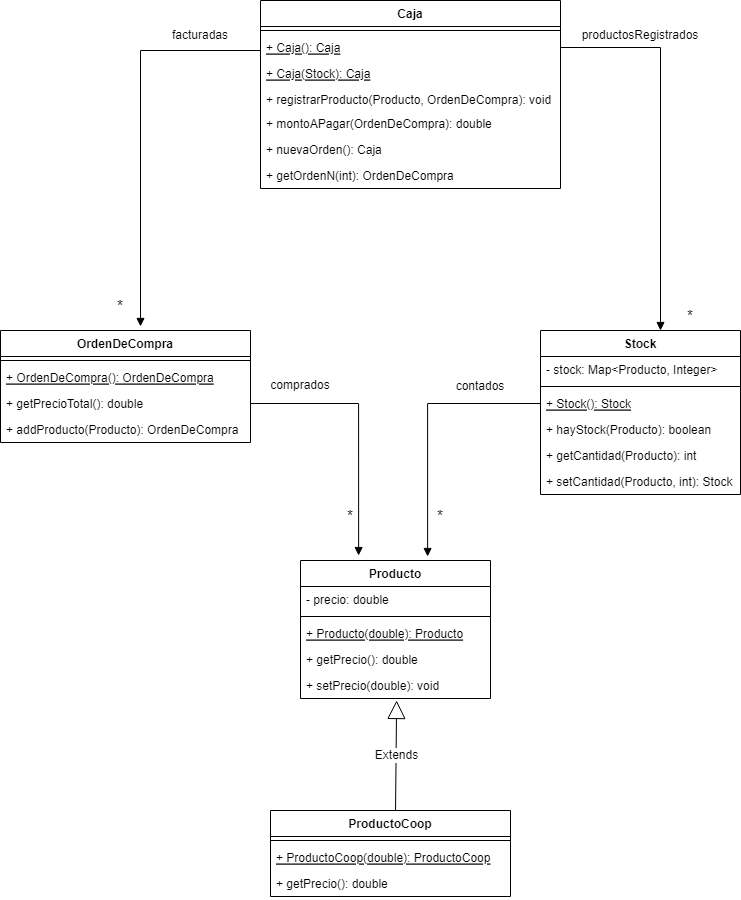

The diagram above was exported from draw.io. Its source (the exported page's mxGraphModel, read from the mxfile embedded in the PNG):
<mxGraphModel dx="1102" dy="582" grid="1" gridSize="10" guides="1" tooltips="1" connect="1" arrows="1" fold="1" page="1" pageScale="1" pageWidth="827" pageHeight="1169" math="0" shadow="0">
  <root>
    <mxCell id="0" />
    <mxCell id="1" parent="0" />
    <mxCell id="LAZ7GvQc-zDJRztgAtJZ-1" value="Producto&#10;" style="swimlane;fontStyle=1;align=center;verticalAlign=top;childLayout=stackLayout;horizontal=1;startSize=26;horizontalStack=0;resizeParent=1;resizeParentMax=0;resizeLast=0;collapsible=1;marginBottom=0;" parent="1" vertex="1">
      <mxGeometry x="320" y="760" width="190" height="138" as="geometry" />
    </mxCell>
    <mxCell id="LAZ7GvQc-zDJRztgAtJZ-13" value="- precio: double" style="text;strokeColor=none;fillColor=none;align=left;verticalAlign=top;spacingLeft=4;spacingRight=4;overflow=hidden;rotatable=0;points=[[0,0.5],[1,0.5]];portConstraint=eastwest;" parent="LAZ7GvQc-zDJRztgAtJZ-1" vertex="1">
      <mxGeometry y="26" width="190" height="26" as="geometry" />
    </mxCell>
    <mxCell id="LAZ7GvQc-zDJRztgAtJZ-3" value="" style="line;strokeWidth=1;fillColor=none;align=left;verticalAlign=middle;spacingTop=-1;spacingLeft=3;spacingRight=3;rotatable=0;labelPosition=right;points=[];portConstraint=eastwest;" parent="LAZ7GvQc-zDJRztgAtJZ-1" vertex="1">
      <mxGeometry y="52" width="190" height="8" as="geometry" />
    </mxCell>
    <mxCell id="LAZ7GvQc-zDJRztgAtJZ-14" value="+ Producto(double): Producto" style="text;strokeColor=none;fillColor=none;align=left;verticalAlign=top;spacingLeft=4;spacingRight=4;overflow=hidden;rotatable=0;points=[[0,0.5],[1,0.5]];portConstraint=eastwest;fontStyle=4" parent="LAZ7GvQc-zDJRztgAtJZ-1" vertex="1">
      <mxGeometry y="60" width="190" height="26" as="geometry" />
    </mxCell>
    <mxCell id="LAZ7GvQc-zDJRztgAtJZ-4" value="+ getPrecio(): double" style="text;strokeColor=none;fillColor=none;align=left;verticalAlign=top;spacingLeft=4;spacingRight=4;overflow=hidden;rotatable=0;points=[[0,0.5],[1,0.5]];portConstraint=eastwest;" parent="LAZ7GvQc-zDJRztgAtJZ-1" vertex="1">
      <mxGeometry y="86" width="190" height="26" as="geometry" />
    </mxCell>
    <mxCell id="LAZ7GvQc-zDJRztgAtJZ-9" value="+ setPrecio(double): void" style="text;strokeColor=none;fillColor=none;align=left;verticalAlign=top;spacingLeft=4;spacingRight=4;overflow=hidden;rotatable=0;points=[[0,0.5],[1,0.5]];portConstraint=eastwest;" parent="LAZ7GvQc-zDJRztgAtJZ-1" vertex="1">
      <mxGeometry y="112" width="190" height="26" as="geometry" />
    </mxCell>
    <mxCell id="LAZ7GvQc-zDJRztgAtJZ-5" value="ProductoCoop&#10;" style="swimlane;fontStyle=1;align=center;verticalAlign=top;childLayout=stackLayout;horizontal=1;startSize=26;horizontalStack=0;resizeParent=1;resizeParentMax=0;resizeLast=0;collapsible=1;marginBottom=0;" parent="1" vertex="1">
      <mxGeometry x="290" y="1010" width="240" height="86" as="geometry" />
    </mxCell>
    <mxCell id="LAZ7GvQc-zDJRztgAtJZ-7" value="" style="line;strokeWidth=1;fillColor=none;align=left;verticalAlign=middle;spacingTop=-1;spacingLeft=3;spacingRight=3;rotatable=0;labelPosition=right;points=[];portConstraint=eastwest;" parent="LAZ7GvQc-zDJRztgAtJZ-5" vertex="1">
      <mxGeometry y="26" width="240" height="8" as="geometry" />
    </mxCell>
    <mxCell id="FbHIyGhsaOmnxtzRsURp-2" value="+ ProductoCoop(double): ProductoCoop" style="text;strokeColor=none;fillColor=none;align=left;verticalAlign=top;spacingLeft=4;spacingRight=4;overflow=hidden;rotatable=0;points=[[0,0.5],[1,0.5]];portConstraint=eastwest;fontStyle=4" parent="LAZ7GvQc-zDJRztgAtJZ-5" vertex="1">
      <mxGeometry y="34" width="240" height="26" as="geometry" />
    </mxCell>
    <mxCell id="LAZ7GvQc-zDJRztgAtJZ-8" value="+ getPrecio(): double" style="text;strokeColor=none;fillColor=none;align=left;verticalAlign=top;spacingLeft=4;spacingRight=4;overflow=hidden;rotatable=0;points=[[0,0.5],[1,0.5]];portConstraint=eastwest;" parent="LAZ7GvQc-zDJRztgAtJZ-5" vertex="1">
      <mxGeometry y="60" width="240" height="26" as="geometry" />
    </mxCell>
    <mxCell id="LAZ7GvQc-zDJRztgAtJZ-15" value="Caja" style="swimlane;fontStyle=1;align=center;verticalAlign=top;childLayout=stackLayout;horizontal=1;startSize=26;horizontalStack=0;resizeParent=1;resizeParentMax=0;resizeLast=0;collapsible=1;marginBottom=0;" parent="1" vertex="1">
      <mxGeometry x="280" y="200" width="300" height="188" as="geometry" />
    </mxCell>
    <mxCell id="LAZ7GvQc-zDJRztgAtJZ-17" value="" style="line;strokeWidth=1;fillColor=none;align=left;verticalAlign=middle;spacingTop=-1;spacingLeft=3;spacingRight=3;rotatable=0;labelPosition=right;points=[];portConstraint=eastwest;" parent="LAZ7GvQc-zDJRztgAtJZ-15" vertex="1">
      <mxGeometry y="26" width="300" height="8" as="geometry" />
    </mxCell>
    <mxCell id="LAZ7GvQc-zDJRztgAtJZ-18" value="+ Caja(): Caja" style="text;strokeColor=none;fillColor=none;align=left;verticalAlign=top;spacingLeft=4;spacingRight=4;overflow=hidden;rotatable=0;points=[[0,0.5],[1,0.5]];portConstraint=eastwest;fontStyle=4" parent="LAZ7GvQc-zDJRztgAtJZ-15" vertex="1">
      <mxGeometry y="34" width="300" height="26" as="geometry" />
    </mxCell>
    <mxCell id="LAZ7GvQc-zDJRztgAtJZ-49" value="+ Caja(Stock): Caja" style="text;strokeColor=none;fillColor=none;align=left;verticalAlign=top;spacingLeft=4;spacingRight=4;overflow=hidden;rotatable=0;points=[[0,0.5],[1,0.5]];portConstraint=eastwest;fontSize=12;fontStyle=4" parent="LAZ7GvQc-zDJRztgAtJZ-15" vertex="1">
      <mxGeometry y="60" width="300" height="26" as="geometry" />
    </mxCell>
    <mxCell id="LAZ7GvQc-zDJRztgAtJZ-48" value="+ registrarProducto(Producto, OrdenDeCompra): void" style="text;strokeColor=none;fillColor=none;align=left;verticalAlign=top;spacingLeft=4;spacingRight=4;overflow=hidden;rotatable=0;points=[[0,0.5],[1,0.5]];portConstraint=eastwest;fontSize=12;" parent="LAZ7GvQc-zDJRztgAtJZ-15" vertex="1">
      <mxGeometry y="86" width="300" height="24" as="geometry" />
    </mxCell>
    <mxCell id="LAZ7GvQc-zDJRztgAtJZ-51" value="+ montoAPagar(OrdenDeCompra): double" style="text;strokeColor=none;fillColor=none;align=left;verticalAlign=top;spacingLeft=4;spacingRight=4;overflow=hidden;rotatable=0;points=[[0,0.5],[1,0.5]];portConstraint=eastwest;fontSize=12;" parent="LAZ7GvQc-zDJRztgAtJZ-15" vertex="1">
      <mxGeometry y="110" width="300" height="26" as="geometry" />
    </mxCell>
    <mxCell id="LAZ7GvQc-zDJRztgAtJZ-57" value="+ nuevaOrden(): Caja" style="text;strokeColor=none;fillColor=none;align=left;verticalAlign=top;spacingLeft=4;spacingRight=4;overflow=hidden;rotatable=0;points=[[0,0.5],[1,0.5]];portConstraint=eastwest;fontSize=12;" parent="LAZ7GvQc-zDJRztgAtJZ-15" vertex="1">
      <mxGeometry y="136" width="300" height="26" as="geometry" />
    </mxCell>
    <mxCell id="uZm_ZFp5zMF2jh1ILXbX-1" value="+ getOrdenN(int): OrdenDeCompra" style="text;strokeColor=none;fillColor=none;align=left;verticalAlign=top;spacingLeft=4;spacingRight=4;overflow=hidden;rotatable=0;points=[[0,0.5],[1,0.5]];portConstraint=eastwest;" vertex="1" parent="LAZ7GvQc-zDJRztgAtJZ-15">
      <mxGeometry y="162" width="300" height="26" as="geometry" />
    </mxCell>
    <mxCell id="LAZ7GvQc-zDJRztgAtJZ-19" value="OrdenDeCompra" style="swimlane;fontStyle=1;align=center;verticalAlign=top;childLayout=stackLayout;horizontal=1;startSize=26;horizontalStack=0;resizeParent=1;resizeParentMax=0;resizeLast=0;collapsible=1;marginBottom=0;" parent="1" vertex="1">
      <mxGeometry x="20" y="530" width="250" height="112" as="geometry" />
    </mxCell>
    <mxCell id="LAZ7GvQc-zDJRztgAtJZ-21" value="" style="line;strokeWidth=1;fillColor=none;align=left;verticalAlign=middle;spacingTop=-1;spacingLeft=3;spacingRight=3;rotatable=0;labelPosition=right;points=[];portConstraint=eastwest;" parent="LAZ7GvQc-zDJRztgAtJZ-19" vertex="1">
      <mxGeometry y="26" width="250" height="8" as="geometry" />
    </mxCell>
    <mxCell id="LAZ7GvQc-zDJRztgAtJZ-23" value="+ OrdenDeCompra(): OrdenDeCompra" style="text;strokeColor=none;fillColor=none;align=left;verticalAlign=top;spacingLeft=4;spacingRight=4;overflow=hidden;rotatable=0;points=[[0,0.5],[1,0.5]];portConstraint=eastwest;fontStyle=4" parent="LAZ7GvQc-zDJRztgAtJZ-19" vertex="1">
      <mxGeometry y="34" width="250" height="26" as="geometry" />
    </mxCell>
    <mxCell id="LAZ7GvQc-zDJRztgAtJZ-22" value="+ getPrecioTotal(): double" style="text;strokeColor=none;fillColor=none;align=left;verticalAlign=top;spacingLeft=4;spacingRight=4;overflow=hidden;rotatable=0;points=[[0,0.5],[1,0.5]];portConstraint=eastwest;" parent="LAZ7GvQc-zDJRztgAtJZ-19" vertex="1">
      <mxGeometry y="60" width="250" height="26" as="geometry" />
    </mxCell>
    <mxCell id="LAZ7GvQc-zDJRztgAtJZ-24" value="+ addProducto(Producto): OrdenDeCompra" style="text;strokeColor=none;fillColor=none;align=left;verticalAlign=top;spacingLeft=4;spacingRight=4;overflow=hidden;rotatable=0;points=[[0,0.5],[1,0.5]];portConstraint=eastwest;" parent="LAZ7GvQc-zDJRztgAtJZ-19" vertex="1">
      <mxGeometry y="86" width="250" height="26" as="geometry" />
    </mxCell>
    <mxCell id="LAZ7GvQc-zDJRztgAtJZ-26" value="comprados" style="text;html=1;strokeColor=none;fillColor=none;align=center;verticalAlign=middle;whiteSpace=wrap;rounded=0;" parent="1" vertex="1">
      <mxGeometry x="290" y="570" width="60" height="30" as="geometry" />
    </mxCell>
    <mxCell id="LAZ7GvQc-zDJRztgAtJZ-27" value="&lt;font style=&quot;font-size: 15px&quot;&gt;*&lt;/font&gt;" style="text;html=1;strokeColor=none;fillColor=none;align=center;verticalAlign=middle;whiteSpace=wrap;rounded=0;" parent="1" vertex="1">
      <mxGeometry x="340" y="700" width="60" height="30" as="geometry" />
    </mxCell>
    <mxCell id="LAZ7GvQc-zDJRztgAtJZ-28" value="Stock" style="swimlane;fontStyle=1;align=center;verticalAlign=top;childLayout=stackLayout;horizontal=1;startSize=26;horizontalStack=0;resizeParent=1;resizeParentMax=0;resizeLast=0;collapsible=1;marginBottom=0;fontSize=12;" parent="1" vertex="1">
      <mxGeometry x="560" y="530" width="200" height="164" as="geometry" />
    </mxCell>
    <mxCell id="LAZ7GvQc-zDJRztgAtJZ-29" value="- stock: Map&lt;Producto, Integer&gt;" style="text;strokeColor=none;fillColor=none;align=left;verticalAlign=top;spacingLeft=4;spacingRight=4;overflow=hidden;rotatable=0;points=[[0,0.5],[1,0.5]];portConstraint=eastwest;fontSize=12;" parent="LAZ7GvQc-zDJRztgAtJZ-28" vertex="1">
      <mxGeometry y="26" width="200" height="26" as="geometry" />
    </mxCell>
    <mxCell id="LAZ7GvQc-zDJRztgAtJZ-30" value="" style="line;strokeWidth=1;fillColor=none;align=left;verticalAlign=middle;spacingTop=-1;spacingLeft=3;spacingRight=3;rotatable=0;labelPosition=right;points=[];portConstraint=eastwest;fontSize=15;" parent="LAZ7GvQc-zDJRztgAtJZ-28" vertex="1">
      <mxGeometry y="52" width="200" height="8" as="geometry" />
    </mxCell>
    <mxCell id="LAZ7GvQc-zDJRztgAtJZ-36" value="+ Stock(): Stock" style="text;strokeColor=none;fillColor=none;align=left;verticalAlign=top;spacingLeft=4;spacingRight=4;overflow=hidden;rotatable=0;points=[[0,0.5],[1,0.5]];portConstraint=eastwest;fontSize=12;fontStyle=4" parent="LAZ7GvQc-zDJRztgAtJZ-28" vertex="1">
      <mxGeometry y="60" width="200" height="26" as="geometry" />
    </mxCell>
    <mxCell id="FbHIyGhsaOmnxtzRsURp-3" value="+ hayStock(Producto): boolean" style="text;strokeColor=none;fillColor=none;align=left;verticalAlign=top;spacingLeft=4;spacingRight=4;overflow=hidden;rotatable=0;points=[[0,0.5],[1,0.5]];portConstraint=eastwest;" parent="LAZ7GvQc-zDJRztgAtJZ-28" vertex="1">
      <mxGeometry y="86" width="200" height="26" as="geometry" />
    </mxCell>
    <mxCell id="LAZ7GvQc-zDJRztgAtJZ-31" value="+ getCantidad(Producto): int" style="text;strokeColor=none;fillColor=none;align=left;verticalAlign=top;spacingLeft=4;spacingRight=4;overflow=hidden;rotatable=0;points=[[0,0.5],[1,0.5]];portConstraint=eastwest;fontSize=12;" parent="LAZ7GvQc-zDJRztgAtJZ-28" vertex="1">
      <mxGeometry y="112" width="200" height="26" as="geometry" />
    </mxCell>
    <mxCell id="LAZ7GvQc-zDJRztgAtJZ-37" value="+ setCantidad(Producto, int): Stock" style="text;strokeColor=none;fillColor=none;align=left;verticalAlign=top;spacingLeft=4;spacingRight=4;overflow=hidden;rotatable=0;points=[[0,0.5],[1,0.5]];portConstraint=eastwest;fontSize=12;" parent="LAZ7GvQc-zDJRztgAtJZ-28" vertex="1">
      <mxGeometry y="138" width="200" height="26" as="geometry" />
    </mxCell>
    <mxCell id="LAZ7GvQc-zDJRztgAtJZ-35" value="Extends" style="endArrow=block;endSize=16;endFill=0;html=1;rounded=0;fontSize=12;entryX=0.506;entryY=1.077;entryDx=0;entryDy=0;entryPerimeter=0;exitX=0.521;exitY=0;exitDx=0;exitDy=0;exitPerimeter=0;" parent="1" source="LAZ7GvQc-zDJRztgAtJZ-5" target="LAZ7GvQc-zDJRztgAtJZ-9" edge="1">
      <mxGeometry width="160" relative="1" as="geometry">
        <mxPoint x="415" y="1000" as="sourcePoint" />
        <mxPoint x="413.03999999999996" y="924.988" as="targetPoint" />
      </mxGeometry>
    </mxCell>
    <mxCell id="LAZ7GvQc-zDJRztgAtJZ-38" value="" style="endArrow=block;endFill=1;html=1;edgeStyle=orthogonalEdgeStyle;align=left;verticalAlign=top;rounded=0;fontSize=12;entryX=0.669;entryY=-0.029;entryDx=0;entryDy=0;entryPerimeter=0;exitX=0;exitY=0.5;exitDx=0;exitDy=0;" parent="1" source="LAZ7GvQc-zDJRztgAtJZ-36" target="LAZ7GvQc-zDJRztgAtJZ-1" edge="1">
      <mxGeometry x="-1" relative="1" as="geometry">
        <mxPoint x="550" y="600" as="sourcePoint" />
        <mxPoint x="560" y="600" as="targetPoint" />
      </mxGeometry>
    </mxCell>
    <mxCell id="LAZ7GvQc-zDJRztgAtJZ-40" value="contados" style="text;html=1;strokeColor=none;fillColor=none;align=center;verticalAlign=middle;whiteSpace=wrap;rounded=0;fontSize=12;" parent="1" vertex="1">
      <mxGeometry x="470" y="571" width="60" height="30" as="geometry" />
    </mxCell>
    <mxCell id="LAZ7GvQc-zDJRztgAtJZ-41" value="" style="endArrow=block;endFill=1;html=1;edgeStyle=orthogonalEdgeStyle;align=left;verticalAlign=top;rounded=0;fontSize=12;entryX=0.306;entryY=-0.036;entryDx=0;entryDy=0;entryPerimeter=0;exitX=1;exitY=0.5;exitDx=0;exitDy=0;" parent="1" source="LAZ7GvQc-zDJRztgAtJZ-22" target="LAZ7GvQc-zDJRztgAtJZ-1" edge="1">
      <mxGeometry x="-1" relative="1" as="geometry">
        <mxPoint x="560" y="610" as="sourcePoint" />
        <mxPoint x="451.03999999999996" y="765.998" as="targetPoint" />
      </mxGeometry>
    </mxCell>
    <mxCell id="LAZ7GvQc-zDJRztgAtJZ-42" value="&lt;font style=&quot;font-size: 15px&quot;&gt;*&lt;/font&gt;" style="text;html=1;strokeColor=none;fillColor=none;align=center;verticalAlign=middle;whiteSpace=wrap;rounded=0;" parent="1" vertex="1">
      <mxGeometry x="430" y="700" width="60" height="30" as="geometry" />
    </mxCell>
    <mxCell id="LAZ7GvQc-zDJRztgAtJZ-43" value="" style="endArrow=block;endFill=1;html=1;edgeStyle=orthogonalEdgeStyle;align=left;verticalAlign=top;rounded=0;fontSize=12;entryX=0.56;entryY=-0.036;entryDx=0;entryDy=0;entryPerimeter=0;exitX=0;exitY=0.5;exitDx=0;exitDy=0;" parent="1" source="LAZ7GvQc-zDJRztgAtJZ-18" target="LAZ7GvQc-zDJRztgAtJZ-19" edge="1">
      <mxGeometry x="-1" relative="1" as="geometry">
        <mxPoint x="300" y="250" as="sourcePoint" />
        <mxPoint x="300" y="360" as="targetPoint" />
        <Array as="points">
          <mxPoint x="280" y="250" />
          <mxPoint x="160" y="250" />
        </Array>
      </mxGeometry>
    </mxCell>
    <mxCell id="LAZ7GvQc-zDJRztgAtJZ-45" value="&lt;font style=&quot;font-size: 15px&quot;&gt;*&lt;/font&gt;" style="text;html=1;strokeColor=none;fillColor=none;align=center;verticalAlign=middle;whiteSpace=wrap;rounded=0;" parent="1" vertex="1">
      <mxGeometry x="110" y="490" width="60" height="30" as="geometry" />
    </mxCell>
    <mxCell id="LAZ7GvQc-zDJRztgAtJZ-46" value="facturadas" style="text;html=1;strokeColor=none;fillColor=none;align=center;verticalAlign=middle;whiteSpace=wrap;rounded=0;fontSize=12;" parent="1" vertex="1">
      <mxGeometry x="190" y="220" width="60" height="30" as="geometry" />
    </mxCell>
    <mxCell id="LAZ7GvQc-zDJRztgAtJZ-53" value="" style="endArrow=block;endFill=1;html=1;edgeStyle=orthogonalEdgeStyle;align=left;verticalAlign=top;rounded=0;fontSize=12;entryX=0.6;entryY=0;entryDx=0;entryDy=0;entryPerimeter=0;exitX=1;exitY=0.5;exitDx=0;exitDy=0;" parent="1" source="LAZ7GvQc-zDJRztgAtJZ-18" target="LAZ7GvQc-zDJRztgAtJZ-28" edge="1">
      <mxGeometry x="-1" relative="1" as="geometry">
        <mxPoint x="300" y="250" as="sourcePoint" />
        <mxPoint x="160" y="525.9680000000001" as="targetPoint" />
      </mxGeometry>
    </mxCell>
    <mxCell id="LAZ7GvQc-zDJRztgAtJZ-54" value="productosRegistrados" style="text;html=1;strokeColor=none;fillColor=none;align=center;verticalAlign=middle;whiteSpace=wrap;rounded=0;fontSize=12;" parent="1" vertex="1">
      <mxGeometry x="630" y="220" width="60" height="30" as="geometry" />
    </mxCell>
    <mxCell id="LAZ7GvQc-zDJRztgAtJZ-55" value="&lt;font style=&quot;font-size: 15px&quot;&gt;*&lt;/font&gt;" style="text;html=1;strokeColor=none;fillColor=none;align=center;verticalAlign=middle;whiteSpace=wrap;rounded=0;" parent="1" vertex="1">
      <mxGeometry x="680" y="500" width="60" height="30" as="geometry" />
    </mxCell>
  </root>
</mxGraphModel>